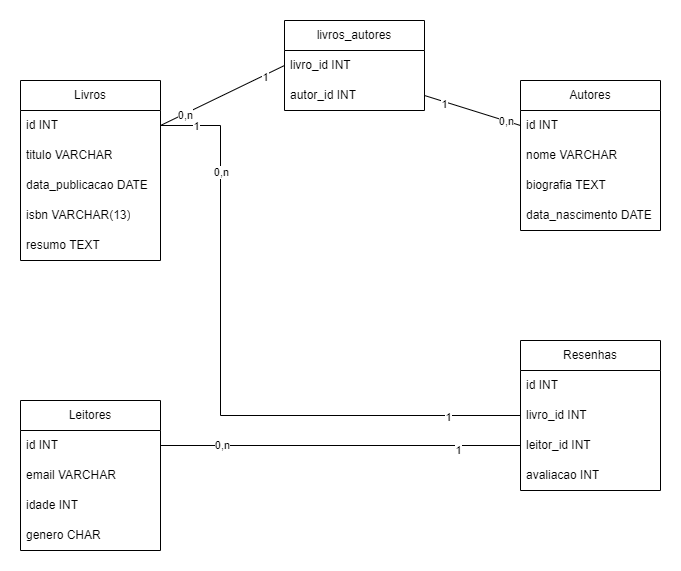

The diagram above was exported from draw.io. Its source (the exported page's mxGraphModel, read from the mxfile embedded in the PNG):
<mxGraphModel dx="779" dy="549" grid="1" gridSize="10" guides="1" tooltips="1" connect="1" arrows="1" fold="1" page="1" pageScale="1" pageWidth="827" pageHeight="1169" math="0" shadow="0">
  <root>
    <mxCell id="0" />
    <mxCell id="1" parent="0" />
    <mxCell id="7UDIGV7QXNm3SyWzh_jN-1" value="Livros" style="swimlane;fontStyle=0;childLayout=stackLayout;horizontal=1;startSize=30;horizontalStack=0;resizeParent=1;resizeParentMax=0;resizeLast=0;collapsible=1;marginBottom=0;whiteSpace=wrap;html=1;" parent="1" vertex="1">
      <mxGeometry x="80" y="120" width="140" height="180" as="geometry" />
    </mxCell>
    <mxCell id="7UDIGV7QXNm3SyWzh_jN-2" value="id INT" style="text;strokeColor=none;fillColor=none;align=left;verticalAlign=middle;spacingLeft=4;spacingRight=4;overflow=hidden;points=[[0,0.5],[1,0.5]];portConstraint=eastwest;rotatable=0;whiteSpace=wrap;html=1;" parent="7UDIGV7QXNm3SyWzh_jN-1" vertex="1">
      <mxGeometry y="30" width="140" height="30" as="geometry" />
    </mxCell>
    <mxCell id="7UDIGV7QXNm3SyWzh_jN-3" value="titulo VARCHAR" style="text;strokeColor=none;fillColor=none;align=left;verticalAlign=middle;spacingLeft=4;spacingRight=4;overflow=hidden;points=[[0,0.5],[1,0.5]];portConstraint=eastwest;rotatable=0;whiteSpace=wrap;html=1;" parent="7UDIGV7QXNm3SyWzh_jN-1" vertex="1">
      <mxGeometry y="60" width="140" height="30" as="geometry" />
    </mxCell>
    <mxCell id="7UDIGV7QXNm3SyWzh_jN-6" value="data_publicacao DATE" style="text;strokeColor=none;fillColor=none;align=left;verticalAlign=middle;spacingLeft=4;spacingRight=4;overflow=hidden;points=[[0,0.5],[1,0.5]];portConstraint=eastwest;rotatable=0;whiteSpace=wrap;html=1;" parent="7UDIGV7QXNm3SyWzh_jN-1" vertex="1">
      <mxGeometry y="90" width="140" height="30" as="geometry" />
    </mxCell>
    <mxCell id="7UDIGV7QXNm3SyWzh_jN-7" value="isbn VARCHAR(13)" style="text;strokeColor=none;fillColor=none;align=left;verticalAlign=middle;spacingLeft=4;spacingRight=4;overflow=hidden;points=[[0,0.5],[1,0.5]];portConstraint=eastwest;rotatable=0;whiteSpace=wrap;html=1;" parent="7UDIGV7QXNm3SyWzh_jN-1" vertex="1">
      <mxGeometry y="120" width="140" height="30" as="geometry" />
    </mxCell>
    <mxCell id="7UDIGV7QXNm3SyWzh_jN-8" value="resumo TEXT" style="text;strokeColor=none;fillColor=none;align=left;verticalAlign=middle;spacingLeft=4;spacingRight=4;overflow=hidden;points=[[0,0.5],[1,0.5]];portConstraint=eastwest;rotatable=0;whiteSpace=wrap;html=1;" parent="7UDIGV7QXNm3SyWzh_jN-1" vertex="1">
      <mxGeometry y="150" width="140" height="30" as="geometry" />
    </mxCell>
    <mxCell id="7UDIGV7QXNm3SyWzh_jN-9" value="Autores" style="swimlane;fontStyle=0;childLayout=stackLayout;horizontal=1;startSize=30;horizontalStack=0;resizeParent=1;resizeParentMax=0;resizeLast=0;collapsible=1;marginBottom=0;whiteSpace=wrap;html=1;" parent="1" vertex="1">
      <mxGeometry x="580" y="120" width="140" height="150" as="geometry" />
    </mxCell>
    <mxCell id="7UDIGV7QXNm3SyWzh_jN-10" value="id INT" style="text;strokeColor=none;fillColor=none;align=left;verticalAlign=middle;spacingLeft=4;spacingRight=4;overflow=hidden;points=[[0,0.5],[1,0.5]];portConstraint=eastwest;rotatable=0;whiteSpace=wrap;html=1;" parent="7UDIGV7QXNm3SyWzh_jN-9" vertex="1">
      <mxGeometry y="30" width="140" height="30" as="geometry" />
    </mxCell>
    <mxCell id="7UDIGV7QXNm3SyWzh_jN-11" value="nome VARCHAR" style="text;strokeColor=none;fillColor=none;align=left;verticalAlign=middle;spacingLeft=4;spacingRight=4;overflow=hidden;points=[[0,0.5],[1,0.5]];portConstraint=eastwest;rotatable=0;whiteSpace=wrap;html=1;" parent="7UDIGV7QXNm3SyWzh_jN-9" vertex="1">
      <mxGeometry y="60" width="140" height="30" as="geometry" />
    </mxCell>
    <mxCell id="7UDIGV7QXNm3SyWzh_jN-12" value="biografia TEXT" style="text;strokeColor=none;fillColor=none;align=left;verticalAlign=middle;spacingLeft=4;spacingRight=4;overflow=hidden;points=[[0,0.5],[1,0.5]];portConstraint=eastwest;rotatable=0;whiteSpace=wrap;html=1;" parent="7UDIGV7QXNm3SyWzh_jN-9" vertex="1">
      <mxGeometry y="90" width="140" height="30" as="geometry" />
    </mxCell>
    <mxCell id="7UDIGV7QXNm3SyWzh_jN-13" value="data_nascimento DATE" style="text;strokeColor=none;fillColor=none;align=left;verticalAlign=middle;spacingLeft=4;spacingRight=4;overflow=hidden;points=[[0,0.5],[1,0.5]];portConstraint=eastwest;rotatable=0;whiteSpace=wrap;html=1;" parent="7UDIGV7QXNm3SyWzh_jN-9" vertex="1">
      <mxGeometry y="120" width="140" height="30" as="geometry" />
    </mxCell>
    <mxCell id="7UDIGV7QXNm3SyWzh_jN-22" value="Leitores" style="swimlane;fontStyle=0;childLayout=stackLayout;horizontal=1;startSize=30;horizontalStack=0;resizeParent=1;resizeParentMax=0;resizeLast=0;collapsible=1;marginBottom=0;whiteSpace=wrap;html=1;" parent="1" vertex="1">
      <mxGeometry x="80" y="440" width="140" height="150" as="geometry" />
    </mxCell>
    <mxCell id="7UDIGV7QXNm3SyWzh_jN-23" value="id INT" style="text;strokeColor=none;fillColor=none;align=left;verticalAlign=middle;spacingLeft=4;spacingRight=4;overflow=hidden;points=[[0,0.5],[1,0.5]];portConstraint=eastwest;rotatable=0;whiteSpace=wrap;html=1;" parent="7UDIGV7QXNm3SyWzh_jN-22" vertex="1">
      <mxGeometry y="30" width="140" height="30" as="geometry" />
    </mxCell>
    <mxCell id="7UDIGV7QXNm3SyWzh_jN-24" value="email VARCHAR" style="text;strokeColor=none;fillColor=none;align=left;verticalAlign=middle;spacingLeft=4;spacingRight=4;overflow=hidden;points=[[0,0.5],[1,0.5]];portConstraint=eastwest;rotatable=0;whiteSpace=wrap;html=1;" parent="7UDIGV7QXNm3SyWzh_jN-22" vertex="1">
      <mxGeometry y="60" width="140" height="30" as="geometry" />
    </mxCell>
    <mxCell id="7UDIGV7QXNm3SyWzh_jN-25" value="idade INT" style="text;strokeColor=none;fillColor=none;align=left;verticalAlign=middle;spacingLeft=4;spacingRight=4;overflow=hidden;points=[[0,0.5],[1,0.5]];portConstraint=eastwest;rotatable=0;whiteSpace=wrap;html=1;" parent="7UDIGV7QXNm3SyWzh_jN-22" vertex="1">
      <mxGeometry y="90" width="140" height="30" as="geometry" />
    </mxCell>
    <mxCell id="7UDIGV7QXNm3SyWzh_jN-26" value="genero CHAR" style="text;strokeColor=none;fillColor=none;align=left;verticalAlign=middle;spacingLeft=4;spacingRight=4;overflow=hidden;points=[[0,0.5],[1,0.5]];portConstraint=eastwest;rotatable=0;whiteSpace=wrap;html=1;" parent="7UDIGV7QXNm3SyWzh_jN-22" vertex="1">
      <mxGeometry y="120" width="140" height="30" as="geometry" />
    </mxCell>
    <mxCell id="7UDIGV7QXNm3SyWzh_jN-27" value="Resenhas" style="swimlane;fontStyle=0;childLayout=stackLayout;horizontal=1;startSize=30;horizontalStack=0;resizeParent=1;resizeParentMax=0;resizeLast=0;collapsible=1;marginBottom=0;whiteSpace=wrap;html=1;" parent="1" vertex="1">
      <mxGeometry x="580" y="380" width="140" height="150" as="geometry" />
    </mxCell>
    <mxCell id="7UDIGV7QXNm3SyWzh_jN-28" value="id INT" style="text;strokeColor=none;fillColor=none;align=left;verticalAlign=middle;spacingLeft=4;spacingRight=4;overflow=hidden;points=[[0,0.5],[1,0.5]];portConstraint=eastwest;rotatable=0;whiteSpace=wrap;html=1;" parent="7UDIGV7QXNm3SyWzh_jN-27" vertex="1">
      <mxGeometry y="30" width="140" height="30" as="geometry" />
    </mxCell>
    <mxCell id="7UDIGV7QXNm3SyWzh_jN-29" value="livro_id INT" style="text;strokeColor=none;fillColor=none;align=left;verticalAlign=middle;spacingLeft=4;spacingRight=4;overflow=hidden;points=[[0,0.5],[1,0.5]];portConstraint=eastwest;rotatable=0;whiteSpace=wrap;html=1;" parent="7UDIGV7QXNm3SyWzh_jN-27" vertex="1">
      <mxGeometry y="60" width="140" height="30" as="geometry" />
    </mxCell>
    <mxCell id="7UDIGV7QXNm3SyWzh_jN-30" value="leitor_id INT" style="text;strokeColor=none;fillColor=none;align=left;verticalAlign=middle;spacingLeft=4;spacingRight=4;overflow=hidden;points=[[0,0.5],[1,0.5]];portConstraint=eastwest;rotatable=0;whiteSpace=wrap;html=1;" parent="7UDIGV7QXNm3SyWzh_jN-27" vertex="1">
      <mxGeometry y="90" width="140" height="30" as="geometry" />
    </mxCell>
    <mxCell id="7UDIGV7QXNm3SyWzh_jN-31" value="avaliacao INT" style="text;strokeColor=none;fillColor=none;align=left;verticalAlign=middle;spacingLeft=4;spacingRight=4;overflow=hidden;points=[[0,0.5],[1,0.5]];portConstraint=eastwest;rotatable=0;whiteSpace=wrap;html=1;" parent="7UDIGV7QXNm3SyWzh_jN-27" vertex="1">
      <mxGeometry y="120" width="140" height="30" as="geometry" />
    </mxCell>
    <mxCell id="7UDIGV7QXNm3SyWzh_jN-32" value="" style="endArrow=none;html=1;rounded=0;exitX=0;exitY=0.5;exitDx=0;exitDy=0;entryX=1;entryY=0.5;entryDx=0;entryDy=0;" parent="1" source="7UDIGV7QXNm3SyWzh_jN-29" target="7UDIGV7QXNm3SyWzh_jN-2" edge="1">
      <mxGeometry width="50" height="50" relative="1" as="geometry">
        <mxPoint x="260" y="290" as="sourcePoint" />
        <mxPoint x="310" y="240" as="targetPoint" />
        <Array as="points">
          <mxPoint x="280" y="455" />
          <mxPoint x="280" y="165" />
        </Array>
      </mxGeometry>
    </mxCell>
    <mxCell id="2" value="1" style="edgeLabel;html=1;align=center;verticalAlign=middle;resizable=0;points=[];" vertex="1" connectable="0" parent="7UDIGV7QXNm3SyWzh_jN-32">
      <mxGeometry x="-0.7773" y="1" relative="1" as="geometry">
        <mxPoint as="offset" />
      </mxGeometry>
    </mxCell>
    <mxCell id="3" value="0,n" style="edgeLabel;html=1;align=center;verticalAlign=middle;resizable=0;points=[];" vertex="1" connectable="0" parent="7UDIGV7QXNm3SyWzh_jN-32">
      <mxGeometry x="0.6756" relative="1" as="geometry">
        <mxPoint y="1" as="offset" />
      </mxGeometry>
    </mxCell>
    <mxCell id="6" value="1" style="edgeLabel;html=1;align=center;verticalAlign=middle;resizable=0;points=[];" vertex="1" connectable="0" parent="7UDIGV7QXNm3SyWzh_jN-32">
      <mxGeometry x="0.8883" relative="1" as="geometry">
        <mxPoint as="offset" />
      </mxGeometry>
    </mxCell>
    <mxCell id="7UDIGV7QXNm3SyWzh_jN-33" value="" style="endArrow=none;html=1;rounded=0;exitX=1;exitY=0.5;exitDx=0;exitDy=0;entryX=0;entryY=0.5;entryDx=0;entryDy=0;" parent="1" source="7UDIGV7QXNm3SyWzh_jN-23" target="7UDIGV7QXNm3SyWzh_jN-30" edge="1">
      <mxGeometry width="50" height="50" relative="1" as="geometry">
        <mxPoint x="250" y="470" as="sourcePoint" />
        <mxPoint x="300" y="420" as="targetPoint" />
      </mxGeometry>
    </mxCell>
    <mxCell id="4" value="1" style="edgeLabel;html=1;align=center;verticalAlign=middle;resizable=0;points=[];" vertex="1" connectable="0" parent="7UDIGV7QXNm3SyWzh_jN-33">
      <mxGeometry x="0.6477" y="-4" relative="1" as="geometry">
        <mxPoint x="1" as="offset" />
      </mxGeometry>
    </mxCell>
    <mxCell id="5" value="0,n" style="edgeLabel;html=1;align=center;verticalAlign=middle;resizable=0;points=[];" vertex="1" connectable="0" parent="7UDIGV7QXNm3SyWzh_jN-33">
      <mxGeometry x="-0.658" relative="1" as="geometry">
        <mxPoint y="-1" as="offset" />
      </mxGeometry>
    </mxCell>
    <mxCell id="8" value="livros_autores" style="swimlane;fontStyle=0;childLayout=stackLayout;horizontal=1;startSize=30;horizontalStack=0;resizeParent=1;resizeParentMax=0;resizeLast=0;collapsible=1;marginBottom=0;whiteSpace=wrap;html=1;" vertex="1" parent="1">
      <mxGeometry x="344" y="60" width="140" height="90" as="geometry" />
    </mxCell>
    <mxCell id="9" value="livro_id INT" style="text;strokeColor=none;fillColor=none;align=left;verticalAlign=middle;spacingLeft=4;spacingRight=4;overflow=hidden;points=[[0,0.5],[1,0.5]];portConstraint=eastwest;rotatable=0;whiteSpace=wrap;html=1;" vertex="1" parent="8">
      <mxGeometry y="30" width="140" height="30" as="geometry" />
    </mxCell>
    <mxCell id="10" value="autor_id INT" style="text;strokeColor=none;fillColor=none;align=left;verticalAlign=middle;spacingLeft=4;spacingRight=4;overflow=hidden;points=[[0,0.5],[1,0.5]];portConstraint=eastwest;rotatable=0;whiteSpace=wrap;html=1;" vertex="1" parent="8">
      <mxGeometry y="60" width="140" height="30" as="geometry" />
    </mxCell>
    <mxCell id="12" value="" style="endArrow=none;html=1;entryX=1;entryY=0.5;entryDx=0;entryDy=0;exitX=0;exitY=0.5;exitDx=0;exitDy=0;" edge="1" parent="1" source="7UDIGV7QXNm3SyWzh_jN-10" target="10">
      <mxGeometry width="50" height="50" relative="1" as="geometry">
        <mxPoint x="500" y="100" as="sourcePoint" />
        <mxPoint x="550" y="50" as="targetPoint" />
      </mxGeometry>
    </mxCell>
    <mxCell id="16" value="1" style="edgeLabel;html=1;align=center;verticalAlign=middle;resizable=0;points=[];" vertex="1" connectable="0" parent="12">
      <mxGeometry x="0.5889" y="2" relative="1" as="geometry">
        <mxPoint as="offset" />
      </mxGeometry>
    </mxCell>
    <mxCell id="17" value="0,n" style="edgeLabel;html=1;align=center;verticalAlign=middle;resizable=0;points=[];" vertex="1" connectable="0" parent="12">
      <mxGeometry x="-0.6983" relative="1" as="geometry">
        <mxPoint as="offset" />
      </mxGeometry>
    </mxCell>
    <mxCell id="13" value="" style="endArrow=none;html=1;entryX=0;entryY=0.5;entryDx=0;entryDy=0;exitX=1;exitY=0.5;exitDx=0;exitDy=0;" edge="1" parent="1" source="7UDIGV7QXNm3SyWzh_jN-2" target="9">
      <mxGeometry width="50" height="50" relative="1" as="geometry">
        <mxPoint x="260" y="120" as="sourcePoint" />
        <mxPoint x="310" y="70" as="targetPoint" />
      </mxGeometry>
    </mxCell>
    <mxCell id="14" value="1" style="edgeLabel;html=1;align=center;verticalAlign=middle;resizable=0;points=[];" vertex="1" connectable="0" parent="13">
      <mxGeometry x="0.6794" y="-2" relative="1" as="geometry">
        <mxPoint as="offset" />
      </mxGeometry>
    </mxCell>
    <mxCell id="15" value="0,n" style="edgeLabel;html=1;align=center;verticalAlign=middle;resizable=0;points=[];" vertex="1" connectable="0" parent="13">
      <mxGeometry x="-0.61" y="-1" relative="1" as="geometry">
        <mxPoint as="offset" />
      </mxGeometry>
    </mxCell>
  </root>
</mxGraphModel>